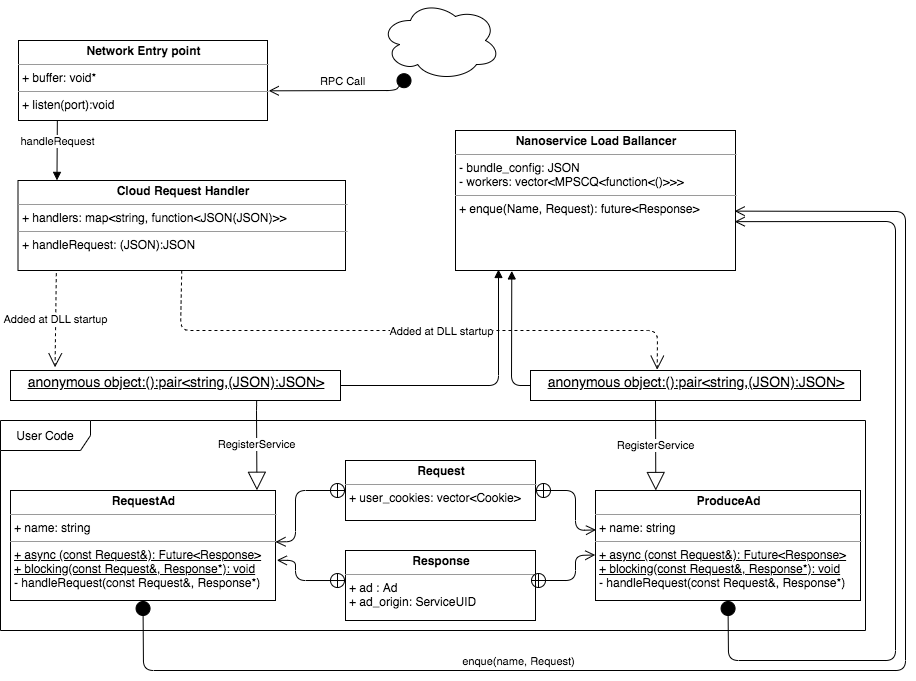

The diagram above was exported from draw.io. Its source (the exported page's mxGraphModel, read from the mxfile embedded in the PNG):
<mxGraphModel dx="708" dy="1507" grid="1" gridSize="10" guides="1" tooltips="1" connect="1" arrows="1" fold="1" page="1" pageScale="1" pageWidth="850" pageHeight="1100" background="#ffffff" math="0" shadow="0">
  <root>
    <mxCell id="0" />
    <mxCell id="1" parent="0" />
    <mxCell id="YA6jNhEHtgwd2cyFiTpQ-4" value="&lt;p style=&quot;margin: 0px ; margin-top: 4px ; text-align: center&quot;&gt;&lt;b&gt;RequestAd&lt;/b&gt;&lt;/p&gt;&lt;hr size=&quot;1&quot;&gt;&lt;p style=&quot;margin: 0px ; margin-left: 4px&quot;&gt;+ name: string&lt;/p&gt;&lt;hr size=&quot;1&quot;&gt;&lt;p style=&quot;margin: 0px ; margin-left: 4px&quot;&gt;&lt;u&gt;+ async (const Request&amp;amp;): Future&amp;lt;Response&amp;gt;&lt;br&gt;+ blocking(const Request&amp;amp;, Response*): void&lt;/u&gt;&lt;/p&gt;&lt;p style=&quot;margin: 0px ; margin-left: 4px&quot;&gt;- handleRequest(const Request&amp;amp;, Response*)&lt;/p&gt;" style="verticalAlign=top;align=left;overflow=fill;fontSize=12;fontFamily=Helvetica;html=1;rounded=0;shadow=0;comic=0;labelBackgroundColor=none;strokeWidth=1" vertex="1" parent="1">
      <mxGeometry x="115" y="-200" width="265" height="110" as="geometry" />
    </mxCell>
    <mxCell id="YA6jNhEHtgwd2cyFiTpQ-7" value="&lt;p style=&quot;margin: 0px ; margin-top: 4px ; text-align: center&quot;&gt;&lt;b&gt;ProduceAd&lt;/b&gt;&lt;/p&gt;&lt;hr size=&quot;1&quot;&gt;&lt;p style=&quot;margin: 0px ; margin-left: 4px&quot;&gt;+ name: string&lt;/p&gt;&lt;hr size=&quot;1&quot;&gt;&lt;p style=&quot;margin: 0px ; margin-left: 4px&quot;&gt;&lt;u&gt;+ async (const Request&amp;amp;): Future&amp;lt;Response&amp;gt;&lt;br&gt;+ blocking(const Request&amp;amp;, Response*): void&lt;/u&gt;&lt;/p&gt;&lt;p style=&quot;margin: 0px ; margin-left: 4px&quot;&gt;- handleRequest(const Request&amp;amp;, Response*)&lt;/p&gt;" style="verticalAlign=top;align=left;overflow=fill;fontSize=12;fontFamily=Helvetica;html=1;rounded=0;shadow=0;comic=0;labelBackgroundColor=none;strokeWidth=1" vertex="1" parent="1">
      <mxGeometry x="700" y="-200" width="265" height="110" as="geometry" />
    </mxCell>
    <mxCell id="YA6jNhEHtgwd2cyFiTpQ-8" value="&lt;p style=&quot;margin: 0px ; margin-top: 4px ; text-align: center&quot;&gt;&lt;b&gt;Request&lt;/b&gt;&lt;/p&gt;&lt;hr size=&quot;1&quot;&gt;&lt;p style=&quot;margin: 0px ; margin-left: 4px&quot;&gt;+ user_cookies: vector&amp;lt;Cookie&amp;gt;&lt;/p&gt;&lt;p style=&quot;margin: 0px ; margin-left: 4px&quot;&gt;&lt;br&gt;&lt;/p&gt;" style="verticalAlign=top;align=left;overflow=fill;fontSize=12;fontFamily=Helvetica;html=1;" vertex="1" parent="1">
      <mxGeometry x="450" y="-230" width="190" height="60" as="geometry" />
    </mxCell>
    <mxCell id="YA6jNhEHtgwd2cyFiTpQ-9" value="&lt;p style=&quot;margin: 0px ; margin-top: 4px ; text-align: center&quot;&gt;&lt;b&gt;Response&lt;/b&gt;&lt;/p&gt;&lt;hr size=&quot;1&quot;&gt;&lt;p style=&quot;margin: 0px ; margin-left: 4px&quot;&gt;+ ad : Ad&lt;/p&gt;&lt;p style=&quot;margin: 0px ; margin-left: 4px&quot;&gt;+ ad_origin: ServiceUID&lt;/p&gt;&lt;p style=&quot;margin: 0px ; margin-left: 4px&quot;&gt;&lt;br&gt;&lt;/p&gt;" style="verticalAlign=top;align=left;overflow=fill;fontSize=12;fontFamily=Helvetica;html=1;" vertex="1" parent="1">
      <mxGeometry x="450" y="-140" width="190" height="70" as="geometry" />
    </mxCell>
    <mxCell id="YA6jNhEHtgwd2cyFiTpQ-10" value="" style="endArrow=open;startArrow=circlePlus;endFill=0;startFill=0;endSize=8;html=1;entryX=0.002;entryY=0.358;entryDx=0;entryDy=0;entryPerimeter=0;" edge="1" parent="1" target="YA6jNhEHtgwd2cyFiTpQ-7">
      <mxGeometry width="160" relative="1" as="geometry">
        <mxPoint x="640" y="-200" as="sourcePoint" />
        <mxPoint x="800" y="-200" as="targetPoint" />
        <Array as="points">
          <mxPoint x="680" y="-200" />
          <mxPoint x="680" y="-160" />
        </Array>
      </mxGeometry>
    </mxCell>
    <mxCell id="YA6jNhEHtgwd2cyFiTpQ-11" value="" style="endArrow=open;startArrow=circlePlus;endFill=0;startFill=0;endSize=8;html=1;entryX=-0.001;entryY=0.586;entryDx=0;entryDy=0;entryPerimeter=0;" edge="1" parent="1" target="YA6jNhEHtgwd2cyFiTpQ-7">
      <mxGeometry width="160" relative="1" as="geometry">
        <mxPoint x="635" y="-110" as="sourcePoint" />
        <mxPoint x="795" y="-110" as="targetPoint" />
        <Array as="points">
          <mxPoint x="680" y="-110" />
          <mxPoint x="680" y="-135" />
        </Array>
      </mxGeometry>
    </mxCell>
    <mxCell id="YA6jNhEHtgwd2cyFiTpQ-12" value="" style="endArrow=open;startArrow=circlePlus;endFill=0;startFill=0;endSize=8;html=1;exitX=0;exitY=0.5;exitDx=0;exitDy=0;entryX=1;entryY=0.468;entryDx=0;entryDy=0;entryPerimeter=0;" edge="1" parent="1" source="YA6jNhEHtgwd2cyFiTpQ-8" target="YA6jNhEHtgwd2cyFiTpQ-4">
      <mxGeometry width="160" relative="1" as="geometry">
        <mxPoint x="410" y="-170" as="sourcePoint" />
        <mxPoint x="570" y="-170" as="targetPoint" />
        <Array as="points">
          <mxPoint x="400" y="-200" />
          <mxPoint x="400" y="-149" />
        </Array>
      </mxGeometry>
    </mxCell>
    <mxCell id="YA6jNhEHtgwd2cyFiTpQ-13" value="" style="endArrow=open;startArrow=circlePlus;endFill=0;startFill=0;endSize=8;html=1;entryX=1.005;entryY=0.634;entryDx=0;entryDy=0;entryPerimeter=0;exitX=0;exitY=0.429;exitDx=0;exitDy=0;exitPerimeter=0;" edge="1" parent="1" source="YA6jNhEHtgwd2cyFiTpQ-9" target="YA6jNhEHtgwd2cyFiTpQ-4">
      <mxGeometry width="160" relative="1" as="geometry">
        <mxPoint x="400" y="-110" as="sourcePoint" />
        <mxPoint x="560" y="-110" as="targetPoint" />
        <Array as="points">
          <mxPoint x="400" y="-110" />
          <mxPoint x="400" y="-130" />
        </Array>
      </mxGeometry>
    </mxCell>
    <mxCell id="YA6jNhEHtgwd2cyFiTpQ-16" value="&lt;p style=&quot;margin: 4px 0px 0px ; text-align: center ; text-decoration: underline ; font-size: 14px&quot;&gt;&lt;font style=&quot;font-size: 14px&quot;&gt;&lt;u&gt;anonymous object:&lt;/u&gt;&lt;/font&gt;&lt;u&gt;():pair&amp;lt;string,(JSON):JSON&amp;gt;&lt;/u&gt;&lt;/p&gt;&lt;p style=&quot;margin: 0px 0px 0px 8px ; font-size: 14px&quot;&gt;&lt;br&gt;&lt;/p&gt;" style="verticalAlign=top;align=left;overflow=fill;fontSize=12;fontFamily=Helvetica;html=1;" vertex="1" parent="1">
      <mxGeometry x="635" y="-320" width="330" height="30" as="geometry" />
    </mxCell>
    <mxCell id="YA6jNhEHtgwd2cyFiTpQ-17" style="edgeStyle=orthogonalEdgeStyle;rounded=0;orthogonalLoop=1;jettySize=auto;html=1;exitX=0.5;exitY=1;exitDx=0;exitDy=0;" edge="1" parent="1" source="YA6jNhEHtgwd2cyFiTpQ-16" target="YA6jNhEHtgwd2cyFiTpQ-16">
      <mxGeometry relative="1" as="geometry" />
    </mxCell>
    <mxCell id="YA6jNhEHtgwd2cyFiTpQ-22" value="RegisterService" style="endArrow=block;endSize=16;endFill=0;html=1;exitX=0.746;exitY=0.98;exitDx=0;exitDy=0;entryX=0.93;entryY=-0.002;entryDx=0;entryDy=0;entryPerimeter=0;exitPerimeter=0;" edge="1" parent="1" source="YA6jNhEHtgwd2cyFiTpQ-24" target="YA6jNhEHtgwd2cyFiTpQ-4">
      <mxGeometry width="160" relative="1" as="geometry">
        <mxPoint x="161.07499999999993" y="-290.48" as="sourcePoint" />
        <mxPoint x="350" y="-210" as="targetPoint" />
        <Array as="points">
          <mxPoint x="361" y="-280" />
        </Array>
      </mxGeometry>
    </mxCell>
    <mxCell id="YA6jNhEHtgwd2cyFiTpQ-23" value="RegisterService" style="endArrow=block;endSize=16;endFill=0;html=1;exitX=0.166;exitY=0.984;exitDx=0;exitDy=0;exitPerimeter=0;entryX=0.175;entryY=-0.003;entryDx=0;entryDy=0;entryPerimeter=0;" edge="1" parent="1">
      <mxGeometry width="160" relative="1" as="geometry">
        <mxPoint x="760.0049999999999" y="-290.15" as="sourcePoint" />
        <mxPoint x="760.305" y="-199.99999999999994" as="targetPoint" />
      </mxGeometry>
    </mxCell>
    <mxCell id="YA6jNhEHtgwd2cyFiTpQ-24" value="&lt;p style=&quot;margin: 4px 0px 0px ; text-align: center ; text-decoration: underline ; font-size: 14px&quot;&gt;&lt;font style=&quot;font-size: 14px&quot;&gt;&lt;u&gt;anonymous object:&lt;/u&gt;&lt;/font&gt;&lt;u&gt;():pair&amp;lt;string,(JSON):JSON&amp;gt;&lt;/u&gt;&lt;/p&gt;&lt;p style=&quot;margin: 0px 0px 0px 8px ; font-size: 14px&quot;&gt;&lt;br&gt;&lt;/p&gt;" style="verticalAlign=top;align=left;overflow=fill;fontSize=12;fontFamily=Helvetica;html=1;" vertex="1" parent="1">
      <mxGeometry x="115" y="-320" width="330" height="30" as="geometry" />
    </mxCell>
    <mxCell id="YA6jNhEHtgwd2cyFiTpQ-25" value="&lt;p style=&quot;margin: 0px ; margin-top: 4px ; text-align: center&quot;&gt;&lt;b&gt;Cloud Request Handler&lt;/b&gt;&lt;/p&gt;&lt;hr size=&quot;1&quot;&gt;&lt;p style=&quot;margin: 0px ; margin-left: 4px&quot;&gt;+ handlers: map&amp;lt;string, function&amp;lt;JSON(JSON)&amp;gt;&amp;gt;&lt;/p&gt;&lt;hr size=&quot;1&quot;&gt;&lt;p style=&quot;margin: 0px ; margin-left: 4px&quot;&gt;+ handleRequest: (JSON):JSON&lt;/p&gt;" style="verticalAlign=top;align=left;overflow=fill;fontSize=12;fontFamily=Helvetica;html=1;" vertex="1" parent="1">
      <mxGeometry x="122.5" y="-510" width="327.5" height="90" as="geometry" />
    </mxCell>
    <mxCell id="YA6jNhEHtgwd2cyFiTpQ-26" value="Added at DLL startup" style="endArrow=open;endSize=12;dashed=1;html=1;exitX=0.117;exitY=1.03;exitDx=0;exitDy=0;exitPerimeter=0;entryX=0.135;entryY=-0.106;entryDx=0;entryDy=0;entryPerimeter=0;" edge="1" parent="1" source="YA6jNhEHtgwd2cyFiTpQ-25" target="YA6jNhEHtgwd2cyFiTpQ-24">
      <mxGeometry width="160" relative="1" as="geometry">
        <mxPoint x="200" y="-440" as="sourcePoint" />
        <mxPoint x="360" y="-440" as="targetPoint" />
      </mxGeometry>
    </mxCell>
    <mxCell id="YA6jNhEHtgwd2cyFiTpQ-27" value="Added at DLL startup" style="endArrow=open;endSize=12;dashed=1;html=1;exitX=0.5;exitY=1;exitDx=0;exitDy=0;entryX=0.384;entryY=-0.027;entryDx=0;entryDy=0;entryPerimeter=0;" edge="1" parent="1" source="YA6jNhEHtgwd2cyFiTpQ-25" target="YA6jNhEHtgwd2cyFiTpQ-16">
      <mxGeometry x="0.1137" y="-1" width="160" relative="1" as="geometry">
        <mxPoint x="250" y="-390" as="sourcePoint" />
        <mxPoint x="410" y="-390" as="targetPoint" />
        <Array as="points">
          <mxPoint x="285" y="-360" />
          <mxPoint x="762" y="-360" />
        </Array>
        <mxPoint as="offset" />
      </mxGeometry>
    </mxCell>
    <mxCell id="YA6jNhEHtgwd2cyFiTpQ-30" value="&lt;p style=&quot;margin: 0px ; margin-top: 4px ; text-align: center&quot;&gt;&lt;b&gt;Nanoservice Load Ballancer&lt;/b&gt;&lt;/p&gt;&lt;hr size=&quot;1&quot;&gt;&lt;p style=&quot;margin: 0px ; margin-left: 4px&quot;&gt;- bundle_config: JSON&lt;/p&gt;&lt;p style=&quot;margin: 0px ; margin-left: 4px&quot;&gt;- workers: vector&amp;lt;MPSCQ&amp;lt;function&amp;lt;()&amp;gt;&amp;gt;&amp;gt;&lt;/p&gt;&lt;hr size=&quot;1&quot;&gt;&lt;p style=&quot;margin: 0px ; margin-left: 4px&quot;&gt;+ enque(Name, Request): future&amp;lt;Response&amp;gt;&lt;/p&gt;" style="verticalAlign=top;align=left;overflow=fill;fontSize=12;fontFamily=Helvetica;html=1;" vertex="1" parent="1">
      <mxGeometry x="560" y="-560" width="280" height="140" as="geometry" />
    </mxCell>
    <mxCell id="YA6jNhEHtgwd2cyFiTpQ-33" value="" style="html=1;verticalAlign=bottom;endArrow=block;exitX=1;exitY=0.5;exitDx=0;exitDy=0;" edge="1" parent="1" source="YA6jNhEHtgwd2cyFiTpQ-24">
      <mxGeometry x="-0.3065" width="80" relative="1" as="geometry">
        <mxPoint x="490" y="-300" as="sourcePoint" />
        <mxPoint x="603" y="-421" as="targetPoint" />
        <Array as="points">
          <mxPoint x="603" y="-305" />
        </Array>
        <mxPoint as="offset" />
      </mxGeometry>
    </mxCell>
    <mxCell id="YA6jNhEHtgwd2cyFiTpQ-34" value="" style="html=1;verticalAlign=bottom;endArrow=block;entryX=0.201;entryY=1.003;entryDx=0;entryDy=0;entryPerimeter=0;exitX=0;exitY=0.5;exitDx=0;exitDy=0;" edge="1" parent="1" source="YA6jNhEHtgwd2cyFiTpQ-16" target="YA6jNhEHtgwd2cyFiTpQ-30">
      <mxGeometry x="0.1779" y="-47" width="80" relative="1" as="geometry">
        <mxPoint x="530" y="-270" as="sourcePoint" />
        <mxPoint x="610" y="-270" as="targetPoint" />
        <Array as="points">
          <mxPoint x="616" y="-305" />
        </Array>
        <mxPoint as="offset" />
      </mxGeometry>
    </mxCell>
    <mxCell id="YA6jNhEHtgwd2cyFiTpQ-35" value="&lt;p style=&quot;margin: 0px ; margin-top: 4px ; text-align: center&quot;&gt;&lt;b&gt;Network Entry point&lt;/b&gt;&lt;/p&gt;&lt;hr size=&quot;1&quot;&gt;&lt;p style=&quot;margin: 0px ; margin-left: 4px&quot;&gt;+ buffer: void*&lt;/p&gt;&lt;hr size=&quot;1&quot;&gt;&lt;p style=&quot;margin: 0px ; margin-left: 4px&quot;&gt;+ listen(port):void&lt;/p&gt;" style="verticalAlign=top;align=left;overflow=fill;fontSize=12;fontFamily=Helvetica;html=1;" vertex="1" parent="1">
      <mxGeometry x="123" y="-650" width="249" height="80" as="geometry" />
    </mxCell>
    <mxCell id="YA6jNhEHtgwd2cyFiTpQ-36" value="handleRequest" style="html=1;verticalAlign=bottom;endArrow=block;exitX=0.156;exitY=1.003;exitDx=0;exitDy=0;exitPerimeter=0;entryX=0.119;entryY=-0.001;entryDx=0;entryDy=0;entryPerimeter=0;" edge="1" parent="1" source="YA6jNhEHtgwd2cyFiTpQ-35" target="YA6jNhEHtgwd2cyFiTpQ-25">
      <mxGeometry width="80" relative="1" as="geometry">
        <mxPoint x="210" y="-600" as="sourcePoint" />
        <mxPoint x="290" y="-600" as="targetPoint" />
      </mxGeometry>
    </mxCell>
    <mxCell id="YA6jNhEHtgwd2cyFiTpQ-38" value="enque(name, Request)" style="html=1;verticalAlign=bottom;startArrow=circle;startFill=1;endArrow=open;startSize=6;endSize=8;exitX=0.5;exitY=1;exitDx=0;exitDy=0;entryX=0.997;entryY=0.576;entryDx=0;entryDy=0;entryPerimeter=0;" edge="1" parent="1" source="YA6jNhEHtgwd2cyFiTpQ-4" target="YA6jNhEHtgwd2cyFiTpQ-30">
      <mxGeometry x="-0.391" width="80" relative="1" as="geometry">
        <mxPoint x="360" y="-30" as="sourcePoint" />
        <mxPoint x="900" y="-370" as="targetPoint" />
        <Array as="points">
          <mxPoint x="248" y="-20" />
          <mxPoint x="1010" y="-20" />
          <mxPoint x="1010" y="-479" />
        </Array>
        <mxPoint as="offset" />
      </mxGeometry>
    </mxCell>
    <mxCell id="YA6jNhEHtgwd2cyFiTpQ-39" value="" style="html=1;verticalAlign=bottom;startArrow=circle;startFill=1;endArrow=open;startSize=6;endSize=8;exitX=0.5;exitY=1;exitDx=0;exitDy=0;entryX=0.997;entryY=0.651;entryDx=0;entryDy=0;entryPerimeter=0;" edge="1" parent="1" source="YA6jNhEHtgwd2cyFiTpQ-7" target="YA6jNhEHtgwd2cyFiTpQ-30">
      <mxGeometry width="80" relative="1" as="geometry">
        <mxPoint x="760" y="-40" as="sourcePoint" />
        <mxPoint x="940" y="-260" as="targetPoint" />
        <Array as="points">
          <mxPoint x="833" y="-30" />
          <mxPoint x="1000" y="-30" />
          <mxPoint x="1000" y="-469" />
        </Array>
      </mxGeometry>
    </mxCell>
    <mxCell id="YA6jNhEHtgwd2cyFiTpQ-40" value="User Code" style="shape=umlFrame;whiteSpace=wrap;html=1;width=90;height=30;" vertex="1" parent="1">
      <mxGeometry x="105" y="-270" width="865" height="210" as="geometry" />
    </mxCell>
    <mxCell id="YA6jNhEHtgwd2cyFiTpQ-42" value="" style="ellipse;shape=cloud;whiteSpace=wrap;html=1;" vertex="1" parent="1">
      <mxGeometry x="485" y="-690" width="120" height="80" as="geometry" />
    </mxCell>
    <mxCell id="YA6jNhEHtgwd2cyFiTpQ-43" value="RPC Call" style="html=1;verticalAlign=bottom;startArrow=circle;startFill=1;endArrow=open;startSize=6;endSize=8;entryX=1.005;entryY=0.629;entryDx=0;entryDy=0;entryPerimeter=0;" edge="1" parent="1" source="YA6jNhEHtgwd2cyFiTpQ-42" target="YA6jNhEHtgwd2cyFiTpQ-35">
      <mxGeometry width="80" relative="1" as="geometry">
        <mxPoint x="430" y="-590" as="sourcePoint" />
        <mxPoint x="510" y="-590" as="targetPoint" />
        <Array as="points">
          <mxPoint x="500" y="-600" />
        </Array>
      </mxGeometry>
    </mxCell>
  </root>
</mxGraphModel>